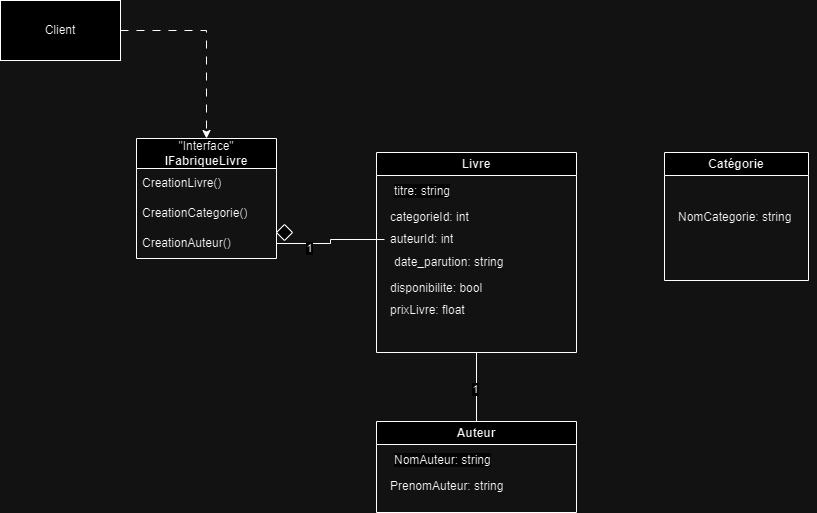

The diagram above was exported from draw.io. Its source (the exported page's mxGraphModel, read from the mxfile embedded in the PNG):
<mxGraphModel dx="1877" dy="574" grid="1" gridSize="8" guides="1" tooltips="1" connect="1" arrows="1" fold="1" page="1" pageScale="1" pageWidth="827" pageHeight="1169" math="0" shadow="0">
  <root>
    <mxCell id="0" />
    <mxCell id="1" parent="0" />
    <mxCell id="9ZPHdAt8LrExIyxlNNbQ-108" style="edgeStyle=orthogonalEdgeStyle;rounded=0;orthogonalLoop=1;jettySize=auto;html=1;dashed=1;dashPattern=8 8;entryX=0.5;entryY=0;entryDx=0;entryDy=0;" edge="1" parent="1" source="9ZPHdAt8LrExIyxlNNbQ-106" target="9ZPHdAt8LrExIyxlNNbQ-112">
      <mxGeometry relative="1" as="geometry">
        <mxPoint x="24" y="94" as="targetPoint" />
      </mxGeometry>
    </mxCell>
    <mxCell id="9ZPHdAt8LrExIyxlNNbQ-106" value="Client" style="rounded=0;whiteSpace=wrap;html=1;" vertex="1" parent="1">
      <mxGeometry x="-184" y="64" width="120" height="60" as="geometry" />
    </mxCell>
    <mxCell id="9ZPHdAt8LrExIyxlNNbQ-112" value="&quot;Interface&quot;&lt;br style=&quot;border-color: var(--border-color); font-weight: 700;&quot;&gt;&lt;span style=&quot;font-weight: 700;&quot;&gt;IFabriqueLivre&lt;/span&gt;" style="swimlane;fontStyle=0;childLayout=stackLayout;horizontal=1;startSize=30;horizontalStack=0;resizeParent=1;resizeParentMax=0;resizeLast=0;collapsible=1;marginBottom=0;whiteSpace=wrap;html=1;" vertex="1" parent="1">
      <mxGeometry x="-48" y="202" width="140" height="120" as="geometry" />
    </mxCell>
    <mxCell id="9ZPHdAt8LrExIyxlNNbQ-113" value="CreationLivre()" style="text;strokeColor=none;fillColor=none;align=left;verticalAlign=middle;spacingLeft=4;spacingRight=4;overflow=hidden;points=[[0,0.5],[1,0.5]];portConstraint=eastwest;rotatable=0;whiteSpace=wrap;html=1;" vertex="1" parent="9ZPHdAt8LrExIyxlNNbQ-112">
      <mxGeometry y="30" width="140" height="30" as="geometry" />
    </mxCell>
    <mxCell id="9ZPHdAt8LrExIyxlNNbQ-114" value="CreationCategorie()" style="text;strokeColor=none;fillColor=none;align=left;verticalAlign=middle;spacingLeft=4;spacingRight=4;overflow=hidden;points=[[0,0.5],[1,0.5]];portConstraint=eastwest;rotatable=0;whiteSpace=wrap;html=1;" vertex="1" parent="9ZPHdAt8LrExIyxlNNbQ-112">
      <mxGeometry y="60" width="140" height="30" as="geometry" />
    </mxCell>
    <mxCell id="9ZPHdAt8LrExIyxlNNbQ-115" value="CreationAuteur()" style="text;strokeColor=none;fillColor=none;align=left;verticalAlign=middle;spacingLeft=4;spacingRight=4;overflow=hidden;points=[[0,0.5],[1,0.5]];portConstraint=eastwest;rotatable=0;whiteSpace=wrap;html=1;" vertex="1" parent="9ZPHdAt8LrExIyxlNNbQ-112">
      <mxGeometry y="90" width="140" height="30" as="geometry" />
    </mxCell>
    <mxCell id="9ZPHdAt8LrExIyxlNNbQ-124" value="Livre        " style="swimlane;whiteSpace=wrap;html=1;" vertex="1" parent="1">
      <mxGeometry x="192" y="216" width="200" height="200" as="geometry" />
    </mxCell>
    <mxCell id="9ZPHdAt8LrExIyxlNNbQ-125" value="&lt;span style=&quot;color: rgb(0, 0, 0); font-family: Helvetica; font-size: 12px; font-style: normal; font-variant-ligatures: normal; font-variant-caps: normal; font-weight: 400; letter-spacing: normal; orphans: 2; text-align: left; text-indent: 0px; text-transform: none; widows: 2; word-spacing: 0px; -webkit-text-stroke-width: 0px; background-color: rgb(251, 251, 251); text-decoration-thickness: initial; text-decoration-style: initial; text-decoration-color: initial; float: none; display: inline !important;&quot;&gt;titre: string&lt;/span&gt;" style="text;whiteSpace=wrap;html=1;" vertex="1" parent="9ZPHdAt8LrExIyxlNNbQ-124">
      <mxGeometry x="16" y="25" width="88" height="40" as="geometry" />
    </mxCell>
    <mxCell id="9ZPHdAt8LrExIyxlNNbQ-126" value="categorieId: int" style="text;strokeColor=none;fillColor=none;align=left;verticalAlign=middle;spacingLeft=4;spacingRight=4;overflow=hidden;points=[[0,0.5],[1,0.5]];portConstraint=eastwest;rotatable=0;whiteSpace=wrap;html=1;" vertex="1" parent="9ZPHdAt8LrExIyxlNNbQ-124">
      <mxGeometry x="8" y="50" width="144" height="30" as="geometry" />
    </mxCell>
    <mxCell id="9ZPHdAt8LrExIyxlNNbQ-127" value="auteurId: int" style="text;strokeColor=none;fillColor=none;align=left;verticalAlign=middle;spacingLeft=4;spacingRight=4;overflow=hidden;points=[[0,0.5],[1,0.5]];portConstraint=eastwest;rotatable=0;whiteSpace=wrap;html=1;" vertex="1" parent="9ZPHdAt8LrExIyxlNNbQ-124">
      <mxGeometry x="8" y="72" width="144" height="30" as="geometry" />
    </mxCell>
    <mxCell id="9ZPHdAt8LrExIyxlNNbQ-132" value="date_parution: string" style="text;whiteSpace=wrap;html=1;" vertex="1" parent="9ZPHdAt8LrExIyxlNNbQ-124">
      <mxGeometry x="16" y="96" width="152" height="40" as="geometry" />
    </mxCell>
    <mxCell id="9ZPHdAt8LrExIyxlNNbQ-133" value="disponibilite: bool" style="text;strokeColor=none;fillColor=none;align=left;verticalAlign=middle;spacingLeft=4;spacingRight=4;overflow=hidden;points=[[0,0.5],[1,0.5]];portConstraint=eastwest;rotatable=0;whiteSpace=wrap;html=1;" vertex="1" parent="9ZPHdAt8LrExIyxlNNbQ-124">
      <mxGeometry x="8" y="121" width="144" height="30" as="geometry" />
    </mxCell>
    <mxCell id="9ZPHdAt8LrExIyxlNNbQ-134" value="prixLivre: float" style="text;strokeColor=none;fillColor=none;align=left;verticalAlign=middle;spacingLeft=4;spacingRight=4;overflow=hidden;points=[[0,0.5],[1,0.5]];portConstraint=eastwest;rotatable=0;whiteSpace=wrap;html=1;" vertex="1" parent="9ZPHdAt8LrExIyxlNNbQ-124">
      <mxGeometry x="8" y="143" width="144" height="30" as="geometry" />
    </mxCell>
    <mxCell id="9ZPHdAt8LrExIyxlNNbQ-136" style="edgeStyle=orthogonalEdgeStyle;rounded=0;orthogonalLoop=1;jettySize=auto;html=1;endArrow=none;endFill=0;" edge="1" parent="1" source="9ZPHdAt8LrExIyxlNNbQ-127" target="9ZPHdAt8LrExIyxlNNbQ-115">
      <mxGeometry relative="1" as="geometry" />
    </mxCell>
    <mxCell id="9ZPHdAt8LrExIyxlNNbQ-137" value="1" style="edgeLabel;html=1;align=center;verticalAlign=middle;resizable=0;points=[];" vertex="1" connectable="0" parent="9ZPHdAt8LrExIyxlNNbQ-136">
      <mxGeometry x="0.4357" y="4" relative="1" as="geometry">
        <mxPoint as="offset" />
      </mxGeometry>
    </mxCell>
    <mxCell id="9ZPHdAt8LrExIyxlNNbQ-145" style="edgeStyle=orthogonalEdgeStyle;rounded=0;orthogonalLoop=1;jettySize=auto;html=1;entryX=0.5;entryY=1;entryDx=0;entryDy=0;endArrow=none;endFill=0;" edge="1" parent="1" source="9ZPHdAt8LrExIyxlNNbQ-138" target="9ZPHdAt8LrExIyxlNNbQ-124">
      <mxGeometry relative="1" as="geometry" />
    </mxCell>
    <mxCell id="9ZPHdAt8LrExIyxlNNbQ-146" value="1" style="edgeLabel;html=1;align=center;verticalAlign=middle;resizable=0;points=[];" vertex="1" connectable="0" parent="9ZPHdAt8LrExIyxlNNbQ-145">
      <mxGeometry x="-0.0319" y="2" relative="1" as="geometry">
        <mxPoint as="offset" />
      </mxGeometry>
    </mxCell>
    <mxCell id="9ZPHdAt8LrExIyxlNNbQ-138" value="Auteur" style="swimlane;whiteSpace=wrap;html=1;startSize=23;" vertex="1" parent="1">
      <mxGeometry x="192" y="485" width="200" height="91" as="geometry" />
    </mxCell>
    <mxCell id="9ZPHdAt8LrExIyxlNNbQ-139" value="&lt;span style=&quot;color: rgb(0, 0, 0); font-family: Helvetica; font-size: 12px; font-style: normal; font-variant-ligatures: normal; font-variant-caps: normal; font-weight: 400; letter-spacing: normal; orphans: 2; text-align: left; text-indent: 0px; text-transform: none; widows: 2; word-spacing: 0px; -webkit-text-stroke-width: 0px; background-color: rgb(251, 251, 251); text-decoration-thickness: initial; text-decoration-style: initial; text-decoration-color: initial; float: none; display: inline !important;&quot;&gt;NomAuteur: string&lt;/span&gt;" style="text;whiteSpace=wrap;html=1;" vertex="1" parent="9ZPHdAt8LrExIyxlNNbQ-138">
      <mxGeometry x="16" y="25" width="128" height="40" as="geometry" />
    </mxCell>
    <mxCell id="9ZPHdAt8LrExIyxlNNbQ-140" value="PrenomAuteur: string" style="text;strokeColor=none;fillColor=none;align=left;verticalAlign=middle;spacingLeft=4;spacingRight=4;overflow=hidden;points=[[0,0.5],[1,0.5]];portConstraint=eastwest;rotatable=0;whiteSpace=wrap;html=1;" vertex="1" parent="9ZPHdAt8LrExIyxlNNbQ-138">
      <mxGeometry x="8" y="50" width="144" height="30" as="geometry" />
    </mxCell>
    <mxCell id="9ZPHdAt8LrExIyxlNNbQ-147" value="Catégorie" style="swimlane;whiteSpace=wrap;html=1;" vertex="1" parent="1">
      <mxGeometry x="480" y="216" width="144" height="128" as="geometry" />
    </mxCell>
    <mxCell id="9ZPHdAt8LrExIyxlNNbQ-149" value="NomCategorie: string" style="text;strokeColor=none;fillColor=none;align=left;verticalAlign=middle;spacingLeft=4;spacingRight=4;overflow=hidden;points=[[0,0.5],[1,0.5]];portConstraint=eastwest;rotatable=0;whiteSpace=wrap;html=1;" vertex="1" parent="9ZPHdAt8LrExIyxlNNbQ-147">
      <mxGeometry x="8" y="50" width="144" height="30" as="geometry" />
    </mxCell>
    <mxCell id="9ZPHdAt8LrExIyxlNNbQ-154" value="" style="rhombus;whiteSpace=wrap;html=1;" vertex="1" parent="1">
      <mxGeometry x="92" y="288" width="16" height="16" as="geometry" />
    </mxCell>
  </root>
</mxGraphModel>